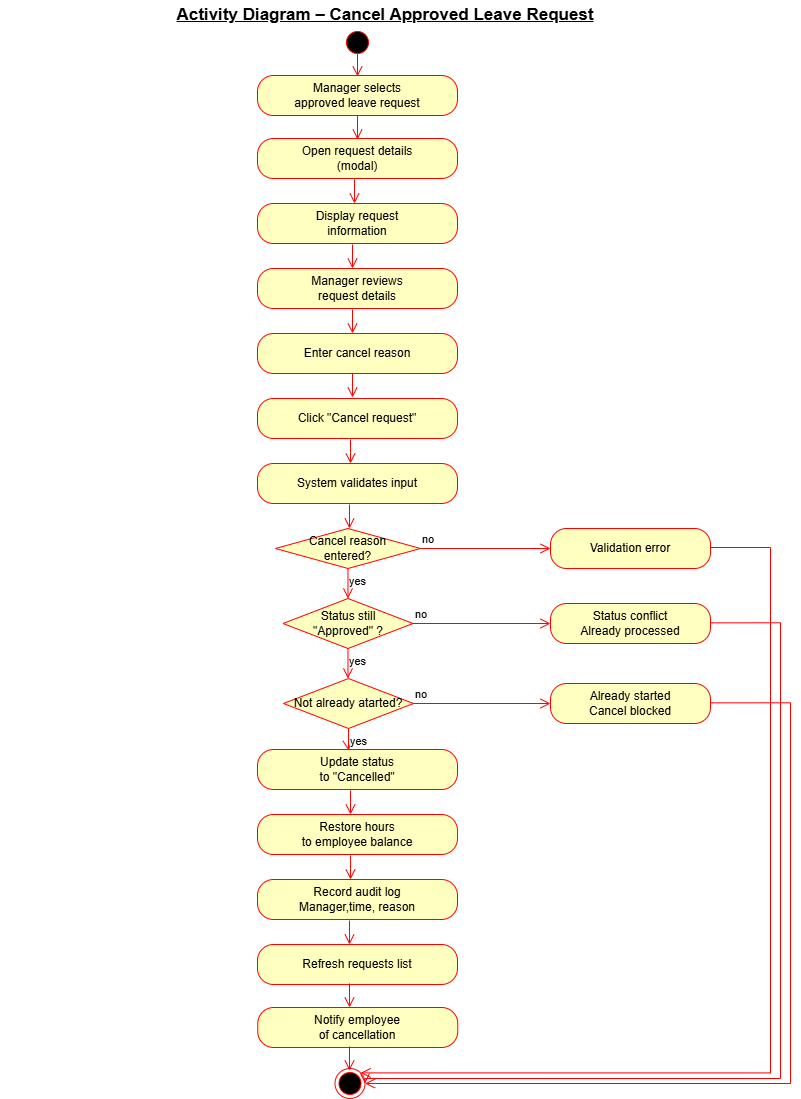

The diagram above was exported from draw.io. Its source (the exported page's mxGraphModel, read from the mxfile embedded in the PNG):
<mxGraphModel dx="1935" dy="1158" grid="1" gridSize="10" guides="1" tooltips="1" connect="1" arrows="1" fold="1" page="1" pageScale="1" pageWidth="850" pageHeight="1100" math="0" shadow="0">
  <root>
    <mxCell id="0" />
    <mxCell id="1" parent="0" />
    <mxCell id="Evkes_bb37k-nAbLIpNb-1" parent="1" style="text;html=1;whiteSpace=wrap;strokeColor=none;fillColor=none;align=center;verticalAlign=middle;rounded=0;fontStyle=5;fontSize=17;" value="Activity Diagram – Cancel Approved Leave Request" vertex="1">
      <mxGeometry height="30" width="770" x="50" y="2" as="geometry" />
    </mxCell>
    <mxCell id="Evkes_bb37k-nAbLIpNb-2" parent="1" style="ellipse;html=1;shape=startState;fillColor=#000000;strokeColor=#ff0000;" value="" vertex="1">
      <mxGeometry height="30" width="30" x="392" y="29" as="geometry" />
    </mxCell>
    <mxCell id="Evkes_bb37k-nAbLIpNb-3" edge="1" parent="1" style="edgeStyle=orthogonalEdgeStyle;html=1;verticalAlign=bottom;endArrow=open;endSize=8;strokeColor=#ff0000;rounded=0;" value="">
      <mxGeometry relative="1" as="geometry">
        <mxPoint x="407" y="54" as="sourcePoint" />
        <mxPoint x="407" y="78" as="targetPoint" />
      </mxGeometry>
    </mxCell>
    <mxCell id="Evkes_bb37k-nAbLIpNb-4" parent="1" style="rounded=1;whiteSpace=wrap;html=1;arcSize=40;fontColor=#000000;fillColor=#ffffc0;strokeColor=#ff0000;" value="Manager selects&lt;div&gt;approved leave request&lt;/div&gt;" vertex="1">
      <mxGeometry height="40" width="200" x="307" y="77" as="geometry" />
    </mxCell>
    <mxCell id="Evkes_bb37k-nAbLIpNb-6" parent="1" style="rounded=1;whiteSpace=wrap;html=1;arcSize=40;fontColor=#000000;fillColor=#ffffc0;strokeColor=#ff0000;" value="Open request details&lt;div&gt;(modal)&lt;/div&gt;" vertex="1">
      <mxGeometry height="40" width="200" x="307" y="140" as="geometry" />
    </mxCell>
    <mxCell id="Evkes_bb37k-nAbLIpNb-8" parent="1" style="rounded=1;whiteSpace=wrap;html=1;arcSize=40;fontColor=#000000;fillColor=#ffffc0;strokeColor=#ff0000;" value="Display request&lt;div&gt;information&lt;/div&gt;" vertex="1">
      <mxGeometry height="40" width="200" x="307" y="205" as="geometry" />
    </mxCell>
    <mxCell id="Evkes_bb37k-nAbLIpNb-10" parent="1" style="rounded=1;whiteSpace=wrap;html=1;arcSize=40;fontColor=#000000;fillColor=#ffffc0;strokeColor=#ff0000;" value="Manager reviews&lt;div&gt;request details&lt;/div&gt;" vertex="1">
      <mxGeometry height="40" width="200" x="307" y="270" as="geometry" />
    </mxCell>
    <mxCell id="Evkes_bb37k-nAbLIpNb-12" parent="1" style="rounded=1;whiteSpace=wrap;html=1;arcSize=40;fontColor=#000000;fillColor=#ffffc0;strokeColor=#ff0000;" value="Enter cancel reason" vertex="1">
      <mxGeometry height="40" width="200" x="307" y="335" as="geometry" />
    </mxCell>
    <mxCell id="Evkes_bb37k-nAbLIpNb-14" parent="1" style="rounded=1;whiteSpace=wrap;html=1;arcSize=40;fontColor=#000000;fillColor=#ffffc0;strokeColor=#ff0000;" value="Click &quot;Cancel request&quot;" vertex="1">
      <mxGeometry height="40" width="200" x="307" y="400" as="geometry" />
    </mxCell>
    <mxCell id="Evkes_bb37k-nAbLIpNb-16" parent="1" style="rounded=1;whiteSpace=wrap;html=1;arcSize=40;fontColor=#000000;fillColor=#ffffc0;strokeColor=#ff0000;" value="System validates input" vertex="1">
      <mxGeometry height="40" width="200" x="307" y="465" as="geometry" />
    </mxCell>
    <mxCell id="Evkes_bb37k-nAbLIpNb-18" edge="1" parent="1" style="edgeStyle=orthogonalEdgeStyle;html=1;verticalAlign=bottom;endArrow=open;endSize=8;strokeColor=#ff0000;rounded=0;" value="">
      <mxGeometry relative="1" as="geometry">
        <mxPoint x="407" y="117" as="sourcePoint" />
        <mxPoint x="407" y="141" as="targetPoint" />
      </mxGeometry>
    </mxCell>
    <mxCell id="Evkes_bb37k-nAbLIpNb-20" edge="1" parent="1" style="edgeStyle=orthogonalEdgeStyle;html=1;verticalAlign=bottom;endArrow=open;endSize=8;strokeColor=#ff0000;rounded=0;" value="">
      <mxGeometry relative="1" as="geometry">
        <mxPoint x="404" y="181" as="sourcePoint" />
        <mxPoint x="404" y="205" as="targetPoint" />
      </mxGeometry>
    </mxCell>
    <mxCell id="Evkes_bb37k-nAbLIpNb-21" edge="1" parent="1" style="edgeStyle=orthogonalEdgeStyle;html=1;verticalAlign=bottom;endArrow=open;endSize=8;strokeColor=#ff0000;rounded=0;" value="">
      <mxGeometry relative="1" as="geometry">
        <mxPoint x="402" y="246" as="sourcePoint" />
        <mxPoint x="402" y="270" as="targetPoint" />
      </mxGeometry>
    </mxCell>
    <mxCell id="Evkes_bb37k-nAbLIpNb-22" edge="1" parent="1" style="edgeStyle=orthogonalEdgeStyle;html=1;verticalAlign=bottom;endArrow=open;endSize=8;strokeColor=#ff0000;rounded=0;" value="">
      <mxGeometry relative="1" as="geometry">
        <mxPoint x="402" y="311" as="sourcePoint" />
        <mxPoint x="402" y="335" as="targetPoint" />
      </mxGeometry>
    </mxCell>
    <mxCell id="Evkes_bb37k-nAbLIpNb-23" edge="1" parent="1" style="edgeStyle=orthogonalEdgeStyle;html=1;verticalAlign=bottom;endArrow=open;endSize=8;strokeColor=#ff0000;rounded=0;" value="">
      <mxGeometry relative="1" as="geometry">
        <mxPoint x="402" y="375" as="sourcePoint" />
        <mxPoint x="402" y="399" as="targetPoint" />
      </mxGeometry>
    </mxCell>
    <mxCell id="Evkes_bb37k-nAbLIpNb-24" edge="1" parent="1" style="edgeStyle=orthogonalEdgeStyle;html=1;verticalAlign=bottom;endArrow=open;endSize=8;strokeColor=#ff0000;rounded=0;" value="">
      <mxGeometry relative="1" as="geometry">
        <mxPoint x="400" y="441" as="sourcePoint" />
        <mxPoint x="400" y="465" as="targetPoint" />
      </mxGeometry>
    </mxCell>
    <mxCell id="Evkes_bb37k-nAbLIpNb-25" edge="1" parent="1" style="edgeStyle=orthogonalEdgeStyle;html=1;verticalAlign=bottom;endArrow=open;endSize=8;strokeColor=#ff0000;rounded=0;" value="">
      <mxGeometry relative="1" as="geometry">
        <mxPoint x="399" y="506" as="sourcePoint" />
        <mxPoint x="399" y="530" as="targetPoint" />
      </mxGeometry>
    </mxCell>
    <mxCell id="Evkes_bb37k-nAbLIpNb-26" parent="1" style="rhombus;whiteSpace=wrap;html=1;fontColor=#000000;fillColor=#ffffc0;strokeColor=#ff0000;" value="Cancel reason&lt;div&gt;entered?&lt;/div&gt;" vertex="1">
      <mxGeometry height="40" width="145" x="325" y="530" as="geometry" />
    </mxCell>
    <mxCell id="Evkes_bb37k-nAbLIpNb-27" edge="1" parent="1" source="Evkes_bb37k-nAbLIpNb-26" style="edgeStyle=orthogonalEdgeStyle;html=1;align=left;verticalAlign=bottom;endArrow=open;endSize=8;strokeColor=#ff0000;rounded=0;entryX=0;entryY=0.5;entryDx=0;entryDy=0;" target="Evkes_bb37k-nAbLIpNb-52" value="no">
      <mxGeometry relative="1" x="-1" as="geometry">
        <mxPoint x="542" y="550" as="targetPoint" />
      </mxGeometry>
    </mxCell>
    <mxCell id="Evkes_bb37k-nAbLIpNb-28" edge="1" parent="1" source="Evkes_bb37k-nAbLIpNb-26" style="edgeStyle=orthogonalEdgeStyle;html=1;align=left;verticalAlign=top;endArrow=open;endSize=8;strokeColor=#ff0000;rounded=0;" value="yes">
      <mxGeometry relative="1" x="-1" as="geometry">
        <mxPoint x="397.47" y="600" as="targetPoint" />
      </mxGeometry>
    </mxCell>
    <mxCell id="Evkes_bb37k-nAbLIpNb-29" parent="1" style="rhombus;whiteSpace=wrap;html=1;fontColor=#000000;fillColor=#ffffc0;strokeColor=#ff0000;" value="Status still&lt;div&gt;&quot;Approved&quot; ?&lt;/div&gt;" vertex="1">
      <mxGeometry height="50" width="130" x="332.5" y="600" as="geometry" />
    </mxCell>
    <mxCell id="Evkes_bb37k-nAbLIpNb-30" edge="1" parent="1" source="Evkes_bb37k-nAbLIpNb-29" style="edgeStyle=orthogonalEdgeStyle;html=1;align=left;verticalAlign=bottom;endArrow=open;endSize=8;strokeColor=#ff0000;rounded=0;entryX=0;entryY=0.5;entryDx=0;entryDy=0;" target="Evkes_bb37k-nAbLIpNb-54" value="no">
      <mxGeometry relative="1" x="-1" as="geometry">
        <mxPoint x="542" y="660" as="targetPoint" />
      </mxGeometry>
    </mxCell>
    <mxCell id="Evkes_bb37k-nAbLIpNb-31" edge="1" parent="1" source="Evkes_bb37k-nAbLIpNb-29" style="edgeStyle=orthogonalEdgeStyle;html=1;align=left;verticalAlign=top;endArrow=open;endSize=8;strokeColor=#ff0000;rounded=0;" value="yes">
      <mxGeometry relative="1" x="-1" as="geometry">
        <mxPoint x="397.47" y="680" as="targetPoint" />
      </mxGeometry>
    </mxCell>
    <mxCell id="Evkes_bb37k-nAbLIpNb-32" parent="1" style="rhombus;whiteSpace=wrap;html=1;fontColor=#000000;fillColor=#ffffc0;strokeColor=#ff0000;" value="Not already atarted?" vertex="1">
      <mxGeometry height="50" width="130" x="333" y="680" as="geometry" />
    </mxCell>
    <mxCell id="Evkes_bb37k-nAbLIpNb-33" edge="1" parent="1" source="Evkes_bb37k-nAbLIpNb-32" style="edgeStyle=orthogonalEdgeStyle;html=1;align=left;verticalAlign=bottom;endArrow=open;endSize=8;strokeColor=#ff0000;rounded=0;entryX=0;entryY=0.5;entryDx=0;entryDy=0;" target="Evkes_bb37k-nAbLIpNb-56" value="no">
      <mxGeometry relative="1" x="-1" as="geometry">
        <mxPoint x="542" y="770" as="targetPoint" />
      </mxGeometry>
    </mxCell>
    <mxCell id="Evkes_bb37k-nAbLIpNb-34" edge="1" parent="1" source="Evkes_bb37k-nAbLIpNb-32" style="edgeStyle=orthogonalEdgeStyle;html=1;align=left;verticalAlign=top;endArrow=open;endSize=8;strokeColor=#ff0000;rounded=0;" value="yes">
      <mxGeometry relative="1" x="-1" as="geometry">
        <Array as="points">
          <mxPoint x="398.27" y="749.99" />
          <mxPoint x="398.27" y="749.99" />
        </Array>
        <mxPoint x="398.27" y="752" as="targetPoint" />
      </mxGeometry>
    </mxCell>
    <mxCell id="Evkes_bb37k-nAbLIpNb-35" parent="1" style="rounded=1;whiteSpace=wrap;html=1;arcSize=40;fontColor=#000000;fillColor=#ffffc0;strokeColor=#ff0000;" value="Update status&lt;div&gt;to &quot;Cancelled&quot;&lt;/div&gt;" vertex="1">
      <mxGeometry height="40" width="200" x="307" y="751" as="geometry" />
    </mxCell>
    <mxCell id="Evkes_bb37k-nAbLIpNb-37" parent="1" style="rounded=1;whiteSpace=wrap;html=1;arcSize=40;fontColor=#000000;fillColor=#ffffc0;strokeColor=#ff0000;" value="Restore hours&lt;div&gt;to employee balance&lt;/div&gt;" vertex="1">
      <mxGeometry height="40" width="200" x="307" y="816" as="geometry" />
    </mxCell>
    <mxCell id="Evkes_bb37k-nAbLIpNb-40" edge="1" parent="1" style="edgeStyle=orthogonalEdgeStyle;html=1;verticalAlign=bottom;endArrow=open;endSize=8;strokeColor=#ff0000;rounded=0;" value="">
      <mxGeometry relative="1" as="geometry">
        <mxPoint x="400" y="792" as="sourcePoint" />
        <mxPoint x="400" y="816" as="targetPoint" />
      </mxGeometry>
    </mxCell>
    <mxCell id="Evkes_bb37k-nAbLIpNb-41" edge="1" parent="1" style="edgeStyle=orthogonalEdgeStyle;html=1;verticalAlign=bottom;endArrow=open;endSize=8;strokeColor=#ff0000;rounded=0;" value="">
      <mxGeometry relative="1" as="geometry">
        <Array as="points">
          <mxPoint x="400" y="862" />
          <mxPoint x="400" y="862" />
        </Array>
        <mxPoint x="400" y="857" as="sourcePoint" />
        <mxPoint x="400" y="881" as="targetPoint" />
      </mxGeometry>
    </mxCell>
    <mxCell id="Evkes_bb37k-nAbLIpNb-42" parent="1" style="rounded=1;whiteSpace=wrap;html=1;arcSize=40;fontColor=#000000;fillColor=#ffffc0;strokeColor=#ff0000;" value="Record audit log&lt;div&gt;Manager,time, reason&lt;/div&gt;" vertex="1">
      <mxGeometry height="40" width="200" x="307" y="881" as="geometry" />
    </mxCell>
    <mxCell id="Evkes_bb37k-nAbLIpNb-44" parent="1" style="rounded=1;whiteSpace=wrap;html=1;arcSize=40;fontColor=#000000;fillColor=#ffffc0;strokeColor=#ff0000;" value="Refresh requests list" vertex="1">
      <mxGeometry height="40" width="200" x="307" y="946" as="geometry" />
    </mxCell>
    <mxCell id="Evkes_bb37k-nAbLIpNb-46" edge="1" parent="1" style="edgeStyle=orthogonalEdgeStyle;html=1;verticalAlign=bottom;endArrow=open;endSize=8;strokeColor=#ff0000;rounded=0;" value="">
      <mxGeometry relative="1" as="geometry">
        <mxPoint x="399" y="922" as="sourcePoint" />
        <mxPoint x="399" y="946" as="targetPoint" />
      </mxGeometry>
    </mxCell>
    <mxCell id="Evkes_bb37k-nAbLIpNb-47" edge="1" parent="1" style="edgeStyle=orthogonalEdgeStyle;html=1;verticalAlign=bottom;endArrow=open;endSize=8;strokeColor=#ff0000;rounded=0;" value="">
      <mxGeometry relative="1" as="geometry">
        <mxPoint x="399" y="985" as="sourcePoint" />
        <mxPoint x="399" y="1009" as="targetPoint" />
      </mxGeometry>
    </mxCell>
    <mxCell id="Evkes_bb37k-nAbLIpNb-48" parent="1" style="rounded=1;whiteSpace=wrap;html=1;arcSize=40;fontColor=#000000;fillColor=#ffffc0;strokeColor=#ff0000;" value="Notify employee&lt;div&gt;of cancellation&lt;/div&gt;" vertex="1">
      <mxGeometry height="40" width="200" x="307.25" y="1009" as="geometry" />
    </mxCell>
    <mxCell id="Evkes_bb37k-nAbLIpNb-50" edge="1" parent="1" style="edgeStyle=orthogonalEdgeStyle;html=1;verticalAlign=bottom;endArrow=open;endSize=8;strokeColor=#ff0000;rounded=0;" value="">
      <mxGeometry relative="1" as="geometry">
        <mxPoint x="399" y="1048" as="sourcePoint" />
        <mxPoint x="399" y="1072" as="targetPoint" />
      </mxGeometry>
    </mxCell>
    <mxCell id="Evkes_bb37k-nAbLIpNb-51" parent="1" style="ellipse;html=1;shape=endState;fillColor=#000000;strokeColor=#ff0000;" value="" vertex="1">
      <mxGeometry height="30" width="30" x="384.5" y="1070" as="geometry" />
    </mxCell>
    <mxCell id="Evkes_bb37k-nAbLIpNb-52" parent="1" style="rounded=1;whiteSpace=wrap;html=1;arcSize=40;fontColor=#000000;fillColor=#ffffc0;strokeColor=#ff0000;" value="Validation error" vertex="1">
      <mxGeometry height="40" width="160" x="600" y="530" as="geometry" />
    </mxCell>
    <mxCell id="Evkes_bb37k-nAbLIpNb-54" parent="1" style="rounded=1;whiteSpace=wrap;html=1;arcSize=40;fontColor=#000000;fillColor=#ffffc0;strokeColor=#ff0000;" value="Status conflict&lt;div&gt;Already processed&lt;/div&gt;" vertex="1">
      <mxGeometry height="40" width="160" x="600" y="605" as="geometry" />
    </mxCell>
    <mxCell id="Evkes_bb37k-nAbLIpNb-56" parent="1" style="rounded=1;whiteSpace=wrap;html=1;arcSize=40;fontColor=#000000;fillColor=#ffffc0;strokeColor=#ff0000;" value="Already started&lt;div&gt;Cancel blocked&lt;/div&gt;" vertex="1">
      <mxGeometry height="40" width="160" x="600" y="685" as="geometry" />
    </mxCell>
    <mxCell id="Evkes_bb37k-nAbLIpNb-59" edge="1" parent="1" style="edgeStyle=orthogonalEdgeStyle;html=1;align=left;verticalAlign=bottom;endArrow=open;endSize=8;strokeColor=#ff0000;rounded=0;entryX=1;entryY=0.5;entryDx=0;entryDy=0;" target="Evkes_bb37k-nAbLIpNb-51" value="">
      <mxGeometry relative="1" x="-1" as="geometry">
        <Array as="points">
          <mxPoint x="840" y="704.27" />
          <mxPoint x="840" y="1085.07" />
        </Array>
        <mxPoint x="760" y="704.33" as="sourcePoint" />
        <mxPoint x="904" y="704.33" as="targetPoint" />
      </mxGeometry>
    </mxCell>
    <mxCell id="Evkes_bb37k-nAbLIpNb-64" edge="1" parent="1" style="edgeStyle=orthogonalEdgeStyle;html=1;align=left;verticalAlign=bottom;endArrow=open;endSize=8;strokeColor=#ff0000;rounded=0;entryX=1;entryY=0.5;entryDx=0;entryDy=0;" target="Evkes_bb37k-nAbLIpNb-51" value="">
      <mxGeometry relative="1" x="-1" as="geometry">
        <Array as="points">
          <mxPoint x="830" y="624.27" />
          <mxPoint x="830" y="1080" />
          <mxPoint x="414.53" y="1080" />
        </Array>
        <mxPoint x="760" y="624.33" as="sourcePoint" />
        <mxPoint x="904" y="624.33" as="targetPoint" />
      </mxGeometry>
    </mxCell>
    <mxCell id="Evkes_bb37k-nAbLIpNb-65" edge="1" parent="1" style="edgeStyle=orthogonalEdgeStyle;html=1;align=left;verticalAlign=bottom;endArrow=open;endSize=8;strokeColor=#ff0000;rounded=0;entryX=1;entryY=0;entryDx=0;entryDy=0;" target="Evkes_bb37k-nAbLIpNb-51" value="">
      <mxGeometry relative="1" x="-1" y="20" as="geometry">
        <mxPoint as="offset" />
        <Array as="points">
          <mxPoint x="820" y="549.07" />
          <mxPoint x="820" y="1074.4" />
        </Array>
        <mxPoint x="760" y="549" as="sourcePoint" />
        <mxPoint x="904" y="549" as="targetPoint" />
      </mxGeometry>
    </mxCell>
  </root>
</mxGraphModel>